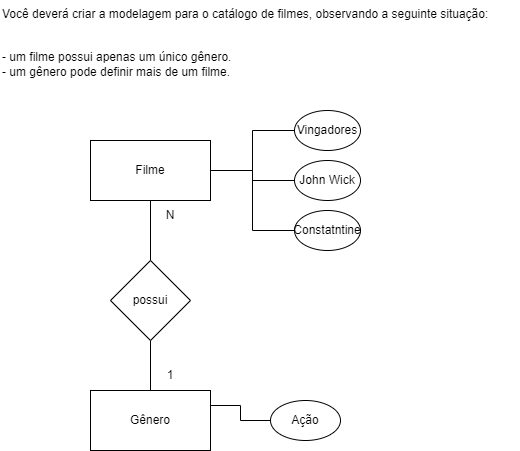

The diagram above was exported from draw.io. Its source (the exported page's mxGraphModel, read from the mxfile embedded in the PNG):
<mxGraphModel dx="874" dy="478" grid="1" gridSize="10" guides="1" tooltips="1" connect="1" arrows="1" fold="1" page="1" pageScale="1" pageWidth="827" pageHeight="1169" math="0" shadow="0">
  <root>
    <mxCell id="0" />
    <mxCell id="1" parent="0" />
    <mxCell id="qgkxdRaN1x4EN75sdfEh-1" value="Você deverá criar a modelagem para o catálogo de filmes, observando a seguinte situação:&#10;&#10;&#10;- um filme possui apenas um único gênero.&#10;- um gênero pode definir mais de um filme." style="text;whiteSpace=wrap;" parent="1" vertex="1">
      <mxGeometry x="120" y="20" width="520" height="100" as="geometry" />
    </mxCell>
    <mxCell id="E0GS7mV2OciLkvAMQ9gW-7" style="edgeStyle=orthogonalEdgeStyle;rounded=0;orthogonalLoop=1;jettySize=auto;html=1;entryX=0;entryY=0.5;entryDx=0;entryDy=0;endArrow=none;endFill=0;" parent="1" source="E0GS7mV2OciLkvAMQ9gW-1" target="E0GS7mV2OciLkvAMQ9gW-4" edge="1">
      <mxGeometry relative="1" as="geometry" />
    </mxCell>
    <mxCell id="E0GS7mV2OciLkvAMQ9gW-8" style="edgeStyle=orthogonalEdgeStyle;rounded=0;orthogonalLoop=1;jettySize=auto;html=1;entryX=0;entryY=0.5;entryDx=0;entryDy=0;endArrow=none;endFill=0;" parent="1" source="E0GS7mV2OciLkvAMQ9gW-1" target="E0GS7mV2OciLkvAMQ9gW-5" edge="1">
      <mxGeometry relative="1" as="geometry" />
    </mxCell>
    <mxCell id="E0GS7mV2OciLkvAMQ9gW-9" style="edgeStyle=orthogonalEdgeStyle;rounded=0;orthogonalLoop=1;jettySize=auto;html=1;entryX=0;entryY=0.5;entryDx=0;entryDy=0;endArrow=none;endFill=0;" parent="1" source="E0GS7mV2OciLkvAMQ9gW-1" target="E0GS7mV2OciLkvAMQ9gW-6" edge="1">
      <mxGeometry relative="1" as="geometry" />
    </mxCell>
    <mxCell id="E0GS7mV2OciLkvAMQ9gW-10" style="edgeStyle=orthogonalEdgeStyle;rounded=0;orthogonalLoop=1;jettySize=auto;html=1;entryX=0.5;entryY=0;entryDx=0;entryDy=0;endArrow=none;endFill=0;" parent="1" source="E0GS7mV2OciLkvAMQ9gW-1" target="E0GS7mV2OciLkvAMQ9gW-2" edge="1">
      <mxGeometry relative="1" as="geometry" />
    </mxCell>
    <mxCell id="E0GS7mV2OciLkvAMQ9gW-1" value="Filme" style="rounded=0;whiteSpace=wrap;html=1;" parent="1" vertex="1">
      <mxGeometry x="210" y="160" width="120" height="60" as="geometry" />
    </mxCell>
    <mxCell id="E0GS7mV2OciLkvAMQ9gW-11" style="edgeStyle=orthogonalEdgeStyle;rounded=0;orthogonalLoop=1;jettySize=auto;html=1;entryX=0.5;entryY=0;entryDx=0;entryDy=0;endArrow=none;endFill=0;" parent="1" source="E0GS7mV2OciLkvAMQ9gW-2" target="E0GS7mV2OciLkvAMQ9gW-3" edge="1">
      <mxGeometry relative="1" as="geometry" />
    </mxCell>
    <mxCell id="E0GS7mV2OciLkvAMQ9gW-2" value="possui" style="rhombus;whiteSpace=wrap;html=1;" parent="1" vertex="1">
      <mxGeometry x="230" y="280" width="80" height="80" as="geometry" />
    </mxCell>
    <mxCell id="E0GS7mV2OciLkvAMQ9gW-3" value="Gênero" style="rounded=0;whiteSpace=wrap;html=1;" parent="1" vertex="1">
      <mxGeometry x="210" y="410" width="120" height="60" as="geometry" />
    </mxCell>
    <mxCell id="E0GS7mV2OciLkvAMQ9gW-4" value="Vingadores" style="ellipse;whiteSpace=wrap;html=1;" parent="1" vertex="1">
      <mxGeometry x="414" y="130" width="66" height="40" as="geometry" />
    </mxCell>
    <mxCell id="E0GS7mV2OciLkvAMQ9gW-5" value="John Wick" style="ellipse;whiteSpace=wrap;html=1;" parent="1" vertex="1">
      <mxGeometry x="414" y="180" width="66" height="40" as="geometry" />
    </mxCell>
    <mxCell id="E0GS7mV2OciLkvAMQ9gW-6" value="Constatntine" style="ellipse;whiteSpace=wrap;html=1;" parent="1" vertex="1">
      <mxGeometry x="414" y="230" width="66" height="40" as="geometry" />
    </mxCell>
    <mxCell id="E0GS7mV2OciLkvAMQ9gW-12" value="N" style="text;html=1;strokeColor=none;fillColor=none;align=center;verticalAlign=middle;whiteSpace=wrap;rounded=0;" parent="1" vertex="1">
      <mxGeometry x="270" y="220" width="40" height="30" as="geometry" />
    </mxCell>
    <mxCell id="E0GS7mV2OciLkvAMQ9gW-13" value="1" style="text;html=1;strokeColor=none;fillColor=none;align=center;verticalAlign=middle;whiteSpace=wrap;rounded=0;" parent="1" vertex="1">
      <mxGeometry x="270" y="380" width="40" height="30" as="geometry" />
    </mxCell>
    <mxCell id="E0GS7mV2OciLkvAMQ9gW-15" value="" style="edgeStyle=orthogonalEdgeStyle;rounded=0;orthogonalLoop=1;jettySize=auto;html=1;entryX=1;entryY=0.25;entryDx=0;entryDy=0;endArrow=none;endFill=0;" parent="1" source="E0GS7mV2OciLkvAMQ9gW-14" target="E0GS7mV2OciLkvAMQ9gW-3" edge="1">
      <mxGeometry relative="1" as="geometry" />
    </mxCell>
    <mxCell id="E0GS7mV2OciLkvAMQ9gW-14" value="Ação" style="ellipse;whiteSpace=wrap;html=1;" parent="1" vertex="1">
      <mxGeometry x="390" y="420" width="70" height="40" as="geometry" />
    </mxCell>
  </root>
</mxGraphModel>